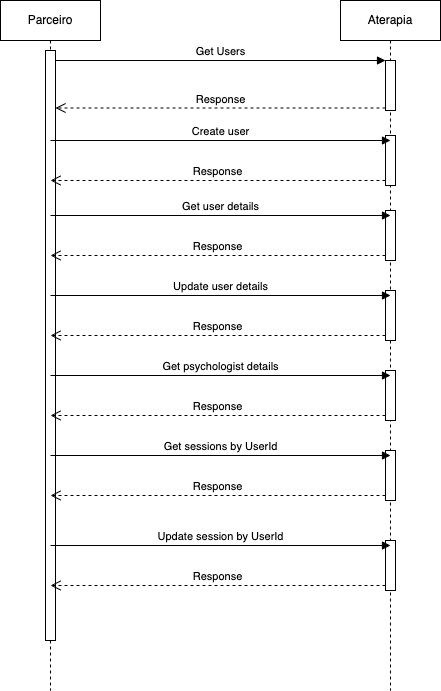

The diagram above was exported from draw.io. Its source (the exported page's mxGraphModel, read from the mxfile embedded in the PNG):
<mxGraphModel dx="887" dy="532" grid="1" gridSize="10" guides="1" tooltips="1" connect="1" arrows="1" fold="1" page="1" pageScale="1" pageWidth="850" pageHeight="1100" math="0" shadow="0">
  <root>
    <mxCell id="fHu6963OS3I92rhikvr2-0" />
    <mxCell id="fHu6963OS3I92rhikvr2-1" parent="fHu6963OS3I92rhikvr2-0" />
    <mxCell id="fHu6963OS3I92rhikvr2-2" value="Parceiro" style="shape=umlLifeline;perimeter=lifelinePerimeter;whiteSpace=wrap;html=1;container=1;collapsible=0;recursiveResize=0;outlineConnect=0;" parent="fHu6963OS3I92rhikvr2-1" vertex="1">
      <mxGeometry x="100" y="70" width="100" height="690" as="geometry" />
    </mxCell>
    <mxCell id="fHu6963OS3I92rhikvr2-8" value="" style="html=1;points=[];perimeter=orthogonalPerimeter;" parent="fHu6963OS3I92rhikvr2-2" vertex="1">
      <mxGeometry x="45" y="50" width="10" height="590" as="geometry" />
    </mxCell>
    <mxCell id="fHu6963OS3I92rhikvr2-4" value="Aterapia" style="shape=umlLifeline;perimeter=lifelinePerimeter;whiteSpace=wrap;html=1;container=1;collapsible=0;recursiveResize=0;outlineConnect=0;" parent="fHu6963OS3I92rhikvr2-1" vertex="1">
      <mxGeometry x="440" y="70" width="100" height="690" as="geometry" />
    </mxCell>
    <mxCell id="fHu6963OS3I92rhikvr2-5" value="" style="html=1;points=[];perimeter=orthogonalPerimeter;" parent="fHu6963OS3I92rhikvr2-4" vertex="1">
      <mxGeometry x="45" y="60" width="10" height="50" as="geometry" />
    </mxCell>
    <mxCell id="fHu6963OS3I92rhikvr2-9" value="" style="html=1;points=[];perimeter=orthogonalPerimeter;" parent="fHu6963OS3I92rhikvr2-4" vertex="1">
      <mxGeometry x="45" y="135" width="10" height="50" as="geometry" />
    </mxCell>
    <mxCell id="PgbG1UepqEQRmJ-W75L2-0" value="" style="html=1;points=[];perimeter=orthogonalPerimeter;" parent="fHu6963OS3I92rhikvr2-4" vertex="1">
      <mxGeometry x="45" y="210" width="10" height="50" as="geometry" />
    </mxCell>
    <mxCell id="PgbG1UepqEQRmJ-W75L2-1" value="Get user details" style="html=1;verticalAlign=bottom;endArrow=block;rounded=0;" parent="fHu6963OS3I92rhikvr2-4" edge="1">
      <mxGeometry relative="1" as="geometry">
        <mxPoint x="-290" y="215" as="sourcePoint" />
        <mxPoint x="50" y="215" as="targetPoint" />
      </mxGeometry>
    </mxCell>
    <mxCell id="PgbG1UepqEQRmJ-W75L2-2" value="Response" style="html=1;verticalAlign=bottom;endArrow=open;dashed=1;endSize=8;rounded=0;" parent="fHu6963OS3I92rhikvr2-4" source="PgbG1UepqEQRmJ-W75L2-0" edge="1">
      <mxGeometry relative="1" as="geometry">
        <mxPoint x="-290" y="255" as="targetPoint" />
        <mxPoint x="40" y="255" as="sourcePoint" />
      </mxGeometry>
    </mxCell>
    <mxCell id="PgbG1UepqEQRmJ-W75L2-3" value="" style="html=1;points=[];perimeter=orthogonalPerimeter;" parent="fHu6963OS3I92rhikvr2-4" vertex="1">
      <mxGeometry x="45" y="290" width="10" height="50" as="geometry" />
    </mxCell>
    <mxCell id="PgbG1UepqEQRmJ-W75L2-4" value="Update user details" style="html=1;verticalAlign=bottom;endArrow=block;rounded=0;" parent="fHu6963OS3I92rhikvr2-4" edge="1">
      <mxGeometry relative="1" as="geometry">
        <mxPoint x="-290" y="295" as="sourcePoint" />
        <mxPoint x="50" y="295" as="targetPoint" />
      </mxGeometry>
    </mxCell>
    <mxCell id="PgbG1UepqEQRmJ-W75L2-5" value="Response" style="html=1;verticalAlign=bottom;endArrow=open;dashed=1;endSize=8;rounded=0;" parent="fHu6963OS3I92rhikvr2-4" source="PgbG1UepqEQRmJ-W75L2-3" edge="1">
      <mxGeometry relative="1" as="geometry">
        <mxPoint x="-290" y="335" as="targetPoint" />
        <mxPoint x="40" y="335" as="sourcePoint" />
      </mxGeometry>
    </mxCell>
    <mxCell id="PgbG1UepqEQRmJ-W75L2-6" value="" style="html=1;points=[];perimeter=orthogonalPerimeter;" parent="fHu6963OS3I92rhikvr2-4" vertex="1">
      <mxGeometry x="45" y="370" width="10" height="50" as="geometry" />
    </mxCell>
    <mxCell id="PgbG1UepqEQRmJ-W75L2-7" value="Get psychologist details" style="html=1;verticalAlign=bottom;endArrow=block;rounded=0;" parent="fHu6963OS3I92rhikvr2-4" edge="1">
      <mxGeometry relative="1" as="geometry">
        <mxPoint x="-290" y="375" as="sourcePoint" />
        <mxPoint x="50" y="375" as="targetPoint" />
      </mxGeometry>
    </mxCell>
    <mxCell id="PgbG1UepqEQRmJ-W75L2-8" value="Response" style="html=1;verticalAlign=bottom;endArrow=open;dashed=1;endSize=8;rounded=0;" parent="fHu6963OS3I92rhikvr2-4" source="PgbG1UepqEQRmJ-W75L2-6" edge="1">
      <mxGeometry relative="1" as="geometry">
        <mxPoint x="-290" y="415" as="targetPoint" />
        <mxPoint x="40" y="415" as="sourcePoint" />
      </mxGeometry>
    </mxCell>
    <mxCell id="PgbG1UepqEQRmJ-W75L2-10" value="" style="html=1;points=[];perimeter=orthogonalPerimeter;" parent="fHu6963OS3I92rhikvr2-4" vertex="1">
      <mxGeometry x="45" y="450" width="10" height="50" as="geometry" />
    </mxCell>
    <mxCell id="PgbG1UepqEQRmJ-W75L2-11" value="Get sessions by UserId" style="html=1;verticalAlign=bottom;endArrow=block;rounded=0;" parent="fHu6963OS3I92rhikvr2-4" edge="1">
      <mxGeometry relative="1" as="geometry">
        <mxPoint x="-290" y="455" as="sourcePoint" />
        <mxPoint x="50" y="455" as="targetPoint" />
      </mxGeometry>
    </mxCell>
    <mxCell id="PgbG1UepqEQRmJ-W75L2-12" value="Response" style="html=1;verticalAlign=bottom;endArrow=open;dashed=1;endSize=8;rounded=0;" parent="fHu6963OS3I92rhikvr2-4" source="PgbG1UepqEQRmJ-W75L2-10" edge="1">
      <mxGeometry relative="1" as="geometry">
        <mxPoint x="-290" y="495" as="targetPoint" />
        <mxPoint x="40" y="495" as="sourcePoint" />
      </mxGeometry>
    </mxCell>
    <mxCell id="PgbG1UepqEQRmJ-W75L2-13" value="" style="html=1;points=[];perimeter=orthogonalPerimeter;" parent="fHu6963OS3I92rhikvr2-4" vertex="1">
      <mxGeometry x="45" y="540" width="10" height="50" as="geometry" />
    </mxCell>
    <mxCell id="PgbG1UepqEQRmJ-W75L2-14" value="Update session by UserId" style="html=1;verticalAlign=bottom;endArrow=block;rounded=0;" parent="fHu6963OS3I92rhikvr2-4" edge="1">
      <mxGeometry relative="1" as="geometry">
        <mxPoint x="-290" y="545" as="sourcePoint" />
        <mxPoint x="50" y="545" as="targetPoint" />
      </mxGeometry>
    </mxCell>
    <mxCell id="PgbG1UepqEQRmJ-W75L2-15" value="Response" style="html=1;verticalAlign=bottom;endArrow=open;dashed=1;endSize=8;rounded=0;" parent="fHu6963OS3I92rhikvr2-4" source="PgbG1UepqEQRmJ-W75L2-13" edge="1">
      <mxGeometry relative="1" as="geometry">
        <mxPoint x="-290" y="585" as="targetPoint" />
        <mxPoint x="40" y="585" as="sourcePoint" />
      </mxGeometry>
    </mxCell>
    <mxCell id="fHu6963OS3I92rhikvr2-6" value="Get Users" style="html=1;verticalAlign=bottom;endArrow=block;entryX=0;entryY=0;rounded=0;" parent="fHu6963OS3I92rhikvr2-1" source="fHu6963OS3I92rhikvr2-8" target="fHu6963OS3I92rhikvr2-5" edge="1">
      <mxGeometry relative="1" as="geometry">
        <mxPoint x="170" y="130" as="sourcePoint" />
      </mxGeometry>
    </mxCell>
    <mxCell id="fHu6963OS3I92rhikvr2-7" value="Response" style="html=1;verticalAlign=bottom;endArrow=open;dashed=1;endSize=8;exitX=0;exitY=0.95;rounded=0;" parent="fHu6963OS3I92rhikvr2-1" source="fHu6963OS3I92rhikvr2-5" target="fHu6963OS3I92rhikvr2-8" edge="1">
      <mxGeometry relative="1" as="geometry">
        <mxPoint x="420" y="206" as="targetPoint" />
      </mxGeometry>
    </mxCell>
    <mxCell id="fHu6963OS3I92rhikvr2-10" value="Create user" style="html=1;verticalAlign=bottom;endArrow=block;rounded=0;" parent="fHu6963OS3I92rhikvr2-1" edge="1">
      <mxGeometry relative="1" as="geometry">
        <mxPoint x="150" y="210" as="sourcePoint" />
        <mxPoint x="490" y="210" as="targetPoint" />
      </mxGeometry>
    </mxCell>
    <mxCell id="fHu6963OS3I92rhikvr2-11" value="Response" style="html=1;verticalAlign=bottom;endArrow=open;dashed=1;endSize=8;rounded=0;" parent="fHu6963OS3I92rhikvr2-1" source="fHu6963OS3I92rhikvr2-9" edge="1">
      <mxGeometry relative="1" as="geometry">
        <mxPoint x="150" y="250" as="targetPoint" />
        <mxPoint x="480" y="250" as="sourcePoint" />
      </mxGeometry>
    </mxCell>
  </root>
</mxGraphModel>